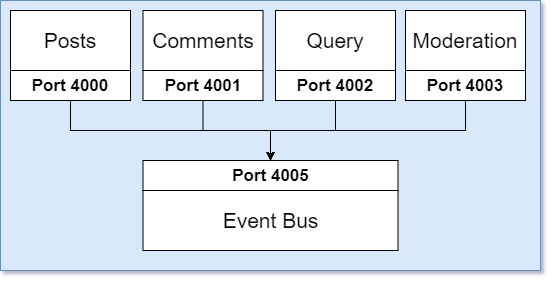

The diagram above was exported from draw.io. Its source (the exported page's mxGraphModel, read from the mxfile embedded in the PNG):
<mxGraphModel dx="1008" dy="482" grid="1" gridSize="10" guides="1" tooltips="1" connect="1" arrows="1" fold="1" page="1" pageScale="1" pageWidth="1920" pageHeight="1200" math="0" shadow="0">
  <root>
    <mxCell id="0" />
    <mxCell id="1" parent="0" />
    <mxCell id="2" value="" style="rounded=0;whiteSpace=wrap;html=1;fillColor=#dae8fc;strokeColor=#6c8ebf;" vertex="1" parent="1">
      <mxGeometry x="735" y="240" width="540" height="270" as="geometry" />
    </mxCell>
    <mxCell id="3" value="Event Bus" style="rounded=0;whiteSpace=wrap;html=1;fontSize=21;" vertex="1" parent="1">
      <mxGeometry x="877.5" y="430" width="255" height="60" as="geometry" />
    </mxCell>
    <mxCell id="4" value="Posts" style="rounded=0;whiteSpace=wrap;html=1;fontSize=21;" vertex="1" parent="1">
      <mxGeometry x="745" y="250" width="120" height="60" as="geometry" />
    </mxCell>
    <mxCell id="5" value="Comments" style="rounded=0;whiteSpace=wrap;html=1;fontSize=21;" vertex="1" parent="1">
      <mxGeometry x="877.5" y="250" width="120" height="60" as="geometry" />
    </mxCell>
    <mxCell id="6" value="Moderation" style="rounded=0;whiteSpace=wrap;html=1;fontSize=21;" vertex="1" parent="1">
      <mxGeometry x="1140" y="250" width="120" height="60" as="geometry" />
    </mxCell>
    <mxCell id="7" value="Query" style="rounded=0;whiteSpace=wrap;html=1;fontSize=21;" vertex="1" parent="1">
      <mxGeometry x="1010" y="250" width="120" height="60" as="geometry" />
    </mxCell>
    <mxCell id="8" value="Port 4005" style="rounded=0;whiteSpace=wrap;html=1;fontSize=17;fontStyle=1" vertex="1" parent="1">
      <mxGeometry x="877.5" y="400" width="255" height="30" as="geometry" />
    </mxCell>
    <mxCell id="9" style="edgeStyle=orthogonalEdgeStyle;rounded=0;orthogonalLoop=1;jettySize=auto;html=1;exitX=0.5;exitY=1;exitDx=0;exitDy=0;entryX=0.5;entryY=0;entryDx=0;entryDy=0;fontSize=17;" edge="1" source="10" target="8" parent="1">
      <mxGeometry relative="1" as="geometry" />
    </mxCell>
    <mxCell id="10" value="Port 4000" style="rounded=0;whiteSpace=wrap;html=1;fontSize=17;fontStyle=1" vertex="1" parent="1">
      <mxGeometry x="745" y="310" width="120" height="30" as="geometry" />
    </mxCell>
    <mxCell id="11" style="edgeStyle=orthogonalEdgeStyle;rounded=0;orthogonalLoop=1;jettySize=auto;html=1;exitX=0.5;exitY=1;exitDx=0;exitDy=0;entryX=0.5;entryY=0;entryDx=0;entryDy=0;fontSize=17;" edge="1" source="12" target="8" parent="1">
      <mxGeometry relative="1" as="geometry" />
    </mxCell>
    <mxCell id="12" value="Port 4001" style="rounded=0;whiteSpace=wrap;html=1;fontSize=17;fontStyle=1" vertex="1" parent="1">
      <mxGeometry x="877.5" y="310" width="120" height="30" as="geometry" />
    </mxCell>
    <mxCell id="13" style="edgeStyle=orthogonalEdgeStyle;rounded=0;orthogonalLoop=1;jettySize=auto;html=1;exitX=0.5;exitY=1;exitDx=0;exitDy=0;entryX=0.5;entryY=0;entryDx=0;entryDy=0;fontSize=17;" edge="1" source="14" target="8" parent="1">
      <mxGeometry relative="1" as="geometry" />
    </mxCell>
    <mxCell id="14" value="Port 4002" style="rounded=0;whiteSpace=wrap;html=1;fontSize=17;fontStyle=1" vertex="1" parent="1">
      <mxGeometry x="1010" y="310" width="120" height="30" as="geometry" />
    </mxCell>
    <mxCell id="15" style="edgeStyle=orthogonalEdgeStyle;rounded=0;orthogonalLoop=1;jettySize=auto;html=1;exitX=0.5;exitY=1;exitDx=0;exitDy=0;fontSize=17;" edge="1" source="16" target="8" parent="1">
      <mxGeometry relative="1" as="geometry" />
    </mxCell>
    <mxCell id="16" value="Port 4003" style="rounded=0;whiteSpace=wrap;html=1;fontSize=17;fontStyle=1" vertex="1" parent="1">
      <mxGeometry x="1140" y="310" width="120" height="30" as="geometry" />
    </mxCell>
  </root>
</mxGraphModel>